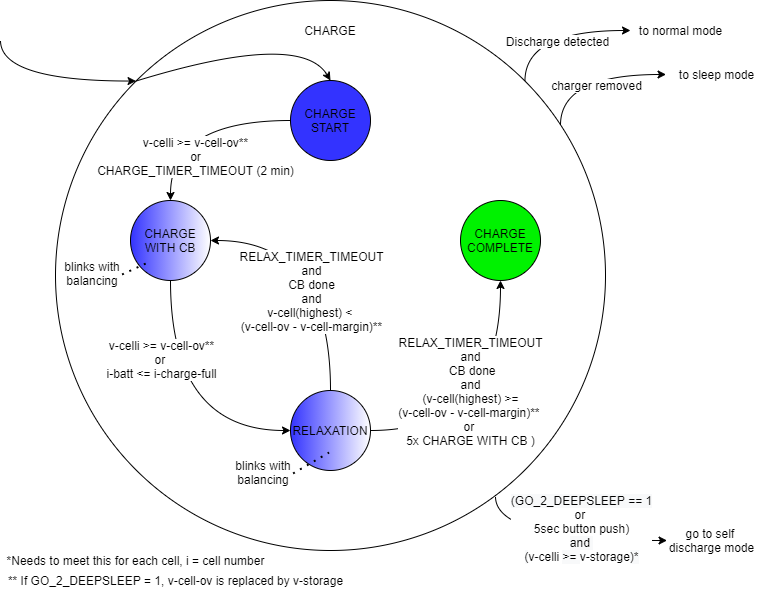

The diagram above was exported from draw.io. Its source (the exported page's mxGraphModel, read from the mxfile embedded in the PNG):
<mxGraphModel dx="236" dy="806" grid="1" gridSize="10" guides="1" tooltips="1" connect="1" arrows="1" fold="1" page="1" pageScale="1" pageWidth="850" pageHeight="1100" math="0" shadow="0">
  <root>
    <mxCell id="0" />
    <mxCell id="1" parent="0" />
    <mxCell id="lmjGvLI7ZMEDeu3vjjzw-1" style="edgeStyle=orthogonalEdgeStyle;curved=1;comic=0;orthogonalLoop=1;jettySize=auto;html=1;exitX=0;exitY=0;exitDx=0;exitDy=0;shadow=0;entryX=0;entryY=0;entryDx=0;entryDy=0;" parent="1" target="lmjGvLI7ZMEDeu3vjjzw-4" edge="1">
      <mxGeometry relative="1" as="geometry">
        <mxPoint x="929.9999999999998" y="50" as="sourcePoint" />
        <Array as="points">
          <mxPoint x="930" y="91" />
        </Array>
      </mxGeometry>
    </mxCell>
    <mxCell id="lmjGvLI7ZMEDeu3vjjzw-2" style="edgeStyle=orthogonalEdgeStyle;curved=1;comic=0;orthogonalLoop=1;jettySize=auto;html=1;exitX=0.8;exitY=0.902;exitDx=0;exitDy=0;shadow=0;exitPerimeter=0;entryX=0.06;entryY=0.5;entryDx=0;entryDy=0;entryPerimeter=0;" parent="1" source="lmjGvLI7ZMEDeu3vjjzw-4" target="lmjGvLI7ZMEDeu3vjjzw-26" edge="1">
      <mxGeometry relative="1" as="geometry">
        <mxPoint x="1610" y="520" as="targetPoint" />
        <Array as="points">
          <mxPoint x="1425" y="550" />
        </Array>
      </mxGeometry>
    </mxCell>
    <mxCell id="lmjGvLI7ZMEDeu3vjjzw-3" value="&lt;span style=&quot;background-color: rgb(248 , 249 , 250)&quot;&gt;(GO_2_DEEPSLEEP == 1&lt;br&gt;&lt;/span&gt;or&amp;nbsp;&lt;br&gt;5sec button push)&lt;br style=&quot;background-color: rgb(248 , 249 , 250)&quot;&gt;&lt;span style=&quot;background-color: rgb(248 , 249 , 250)&quot;&gt;and&amp;nbsp;&lt;br&gt;&lt;/span&gt;&lt;span style=&quot;background-color: rgb(248 , 249 , 250)&quot;&gt;(&lt;/span&gt;v-celli&amp;nbsp;&lt;span style=&quot;background-color: rgb(248 , 249 , 250)&quot;&gt;&amp;gt;= &lt;/span&gt;&lt;span style=&quot;font-size: 9.0pt ; font-family: &amp;#34;arial&amp;#34; , sans-serif&quot;&gt;v-storage&lt;/span&gt;&lt;span style=&quot;background-color: rgb(248 , 249 , 250)&quot;&gt;)*&lt;/span&gt;" style="text;html=1;align=center;verticalAlign=middle;resizable=0;points=[];labelBackgroundColor=#ffffff;" parent="lmjGvLI7ZMEDeu3vjjzw-2" vertex="1" connectable="0">
      <mxGeometry x="0.0281" y="7" relative="1" as="geometry">
        <mxPoint x="18.07" y="-6" as="offset" />
      </mxGeometry>
    </mxCell>
    <mxCell id="lmjGvLI7ZMEDeu3vjjzw-4" value="CHARGE&lt;br&gt;&lt;br&gt;&lt;br&gt;&lt;br&gt;&lt;br&gt;&lt;br&gt;&lt;br&gt;&lt;br&gt;&lt;br&gt;&lt;br&gt;&lt;br&gt;&lt;br&gt;&lt;br&gt;&lt;br&gt;&lt;br&gt;&lt;br&gt;&lt;br&gt;&lt;br&gt;&lt;br&gt;&lt;br&gt;&lt;br&gt;&lt;br&gt;&lt;br&gt;&lt;br&gt;&lt;br&gt;&lt;br&gt;&lt;br&gt;&lt;br&gt;&lt;br&gt;&lt;br&gt;&lt;br&gt;&lt;br&gt;&lt;br&gt;&lt;br&gt;&lt;br&gt;&lt;br&gt;" style="ellipse;whiteSpace=wrap;html=1;aspect=fixed;fillColor=none;" parent="1" vertex="1">
      <mxGeometry x="985" y="10" width="550" height="550" as="geometry" />
    </mxCell>
    <mxCell id="lmjGvLI7ZMEDeu3vjjzw-5" style="edgeStyle=orthogonalEdgeStyle;curved=1;orthogonalLoop=1;jettySize=auto;html=1;exitX=0.5;exitY=1;exitDx=0;exitDy=0;entryX=0;entryY=0.5;entryDx=0;entryDy=0;" parent="1" source="lmjGvLI7ZMEDeu3vjjzw-7" target="lmjGvLI7ZMEDeu3vjjzw-15" edge="1">
      <mxGeometry relative="1" as="geometry" />
    </mxCell>
    <mxCell id="lmjGvLI7ZMEDeu3vjjzw-6" value="v-celli &amp;gt;= v-cell-ov**&lt;br&gt;or &lt;br&gt;i-batt &amp;lt;=&amp;nbsp;&lt;span style=&quot;font-size: 9.0pt ; font-family: &amp;#34;arial&amp;#34; , sans-serif&quot;&gt;i-charge-full&lt;/span&gt;" style="text;html=1;align=center;verticalAlign=middle;resizable=0;points=[];labelBackgroundColor=#ffffff;" parent="lmjGvLI7ZMEDeu3vjjzw-5" vertex="1" connectable="0">
      <mxGeometry x="-0.5509" y="9" relative="1" as="geometry">
        <mxPoint x="-19" y="17.5" as="offset" />
      </mxGeometry>
    </mxCell>
    <mxCell id="lmjGvLI7ZMEDeu3vjjzw-7" value="CHARGE WITH CB" style="ellipse;whiteSpace=wrap;html=1;aspect=fixed;fillColor=#3333FF;gradientColor=#ffffff;gradientDirection=east;" parent="1" vertex="1">
      <mxGeometry x="1060" y="210" width="80" height="80" as="geometry" />
    </mxCell>
    <mxCell id="lmjGvLI7ZMEDeu3vjjzw-8" style="edgeStyle=orthogonalEdgeStyle;curved=1;orthogonalLoop=1;jettySize=auto;html=1;exitX=0;exitY=0.5;exitDx=0;exitDy=0;entryX=0.5;entryY=0;entryDx=0;entryDy=0;" parent="1" source="lmjGvLI7ZMEDeu3vjjzw-10" target="lmjGvLI7ZMEDeu3vjjzw-7" edge="1">
      <mxGeometry relative="1" as="geometry" />
    </mxCell>
    <mxCell id="lmjGvLI7ZMEDeu3vjjzw-9" value="v-celli &amp;gt;= v-cell-ov**&lt;br&gt;or&lt;br&gt;CHARGE_TIMER_TIMEOUT (2 min)" style="text;html=1;align=center;verticalAlign=middle;resizable=0;points=[];labelBackgroundColor=#ffffff;" parent="lmjGvLI7ZMEDeu3vjjzw-8" vertex="1" connectable="0">
      <mxGeometry x="-0.193" y="22" relative="1" as="geometry">
        <mxPoint x="-14.999999999999998" y="13" as="offset" />
      </mxGeometry>
    </mxCell>
    <mxCell id="lmjGvLI7ZMEDeu3vjjzw-10" value="CHARGE START" style="ellipse;whiteSpace=wrap;html=1;aspect=fixed;fillColor=#3333FF;" parent="1" vertex="1">
      <mxGeometry x="1220" y="90" width="80" height="80" as="geometry" />
    </mxCell>
    <mxCell id="lmjGvLI7ZMEDeu3vjjzw-11" style="edgeStyle=orthogonalEdgeStyle;curved=1;orthogonalLoop=1;jettySize=auto;html=1;exitX=1;exitY=0.5;exitDx=0;exitDy=0;entryX=0.5;entryY=1;entryDx=0;entryDy=0;" parent="1" source="lmjGvLI7ZMEDeu3vjjzw-15" target="lmjGvLI7ZMEDeu3vjjzw-16" edge="1">
      <mxGeometry relative="1" as="geometry" />
    </mxCell>
    <mxCell id="lmjGvLI7ZMEDeu3vjjzw-12" value="RELAX_TIMER_TIMEOUT&lt;br&gt;and&lt;br&gt;&amp;nbsp;CB done&lt;br&gt;and&lt;br&gt;&amp;nbsp;(v-cell(highest) &amp;gt;=&amp;nbsp;&lt;br&gt;(v-cell-ov -&amp;nbsp;&lt;span style=&quot;font-size: 9.0pt ; font-family: &amp;#34;arial&amp;#34; , sans-serif&quot;&gt;v-cell-margin&lt;/span&gt;)**&amp;nbsp;&lt;br&gt;or&amp;nbsp;&lt;br&gt;5x CHARGE WITH CB )" style="text;html=1;align=center;verticalAlign=middle;resizable=0;points=[];labelBackgroundColor=#ffffff;" parent="lmjGvLI7ZMEDeu3vjjzw-11" vertex="1" connectable="0">
      <mxGeometry x="-0.1481" y="31" relative="1" as="geometry">
        <mxPoint x="-19.17" y="-9" as="offset" />
      </mxGeometry>
    </mxCell>
    <mxCell id="lmjGvLI7ZMEDeu3vjjzw-13" style="edgeStyle=orthogonalEdgeStyle;curved=1;orthogonalLoop=1;jettySize=auto;html=1;exitX=0.5;exitY=0;exitDx=0;exitDy=0;entryX=1;entryY=0.5;entryDx=0;entryDy=0;" parent="1" source="lmjGvLI7ZMEDeu3vjjzw-15" target="lmjGvLI7ZMEDeu3vjjzw-7" edge="1">
      <mxGeometry relative="1" as="geometry" />
    </mxCell>
    <mxCell id="lmjGvLI7ZMEDeu3vjjzw-14" value="RELAX_TIMER_TIMEOUT&lt;br&gt;and&lt;br&gt;CB done&lt;br&gt;and&lt;br&gt;v-cell(highest) &amp;lt;&amp;nbsp;&lt;br&gt;(v-cell-ov -&amp;nbsp;&lt;span style=&quot;font-family: &amp;#34;arial&amp;#34; , sans-serif&quot;&gt;v-cell-margin&lt;/span&gt;)**" style="text;html=1;align=center;verticalAlign=middle;resizable=0;points=[];labelBackgroundColor=#ffffff;" parent="lmjGvLI7ZMEDeu3vjjzw-13" vertex="1" connectable="0">
      <mxGeometry x="-0.2386" y="31" relative="1" as="geometry">
        <mxPoint x="11" y="3" as="offset" />
      </mxGeometry>
    </mxCell>
    <mxCell id="lmjGvLI7ZMEDeu3vjjzw-15" value="RELAXATION" style="ellipse;whiteSpace=wrap;html=1;aspect=fixed;fillColor=#3333FF;gradientColor=#ffffff;gradientDirection=east;" parent="1" vertex="1">
      <mxGeometry x="1220" y="400" width="80" height="80" as="geometry" />
    </mxCell>
    <mxCell id="lmjGvLI7ZMEDeu3vjjzw-16" value="CHARGE COMPLETE" style="ellipse;whiteSpace=wrap;html=1;aspect=fixed;fillColor=#00F200;" parent="1" vertex="1">
      <mxGeometry x="1390" y="210" width="80" height="80" as="geometry" />
    </mxCell>
    <mxCell id="lmjGvLI7ZMEDeu3vjjzw-17" value="" style="endArrow=classic;html=1;entryX=0.5;entryY=0;entryDx=0;entryDy=0;curved=1;exitX=0;exitY=0;exitDx=0;exitDy=0;" parent="1" source="lmjGvLI7ZMEDeu3vjjzw-4" target="lmjGvLI7ZMEDeu3vjjzw-10" edge="1">
      <mxGeometry width="50" height="50" relative="1" as="geometry">
        <mxPoint x="1140" y="70" as="sourcePoint" />
        <mxPoint x="1130" y="30" as="targetPoint" />
        <Array as="points">
          <mxPoint x="1230" y="40" />
        </Array>
      </mxGeometry>
    </mxCell>
    <mxCell id="lmjGvLI7ZMEDeu3vjjzw-18" style="edgeStyle=orthogonalEdgeStyle;curved=1;orthogonalLoop=1;jettySize=auto;html=1;exitX=1;exitY=0;exitDx=0;exitDy=0;comic=0;shadow=0;arcSize=0;" parent="1" edge="1">
      <mxGeometry relative="1" as="geometry">
        <mxPoint x="1559.9999999999998" y="40" as="targetPoint" />
        <mxPoint x="1454.4543648263004" y="90.54563517369934" as="sourcePoint" />
        <Array as="points">
          <mxPoint x="1454" y="40" />
        </Array>
      </mxGeometry>
    </mxCell>
    <mxCell id="lmjGvLI7ZMEDeu3vjjzw-19" value="Discharge detected" style="text;html=1;align=center;verticalAlign=middle;resizable=0;points=[];labelBackgroundColor=#ffffff;" parent="lmjGvLI7ZMEDeu3vjjzw-18" vertex="1" connectable="0">
      <mxGeometry x="0.3609" y="1" relative="1" as="geometry">
        <mxPoint x="-23.119999999999997" y="11" as="offset" />
      </mxGeometry>
    </mxCell>
    <mxCell id="lmjGvLI7ZMEDeu3vjjzw-20" value="to normal mode" style="text;html=1;align=center;verticalAlign=middle;resizable=0;points=[];autosize=1;" parent="1" vertex="1">
      <mxGeometry x="1560" y="30" width="100" height="20" as="geometry" />
    </mxCell>
    <mxCell id="lmjGvLI7ZMEDeu3vjjzw-21" style="edgeStyle=orthogonalEdgeStyle;curved=1;orthogonalLoop=1;jettySize=auto;html=1;exitX=1;exitY=0;exitDx=0;exitDy=0;comic=0;shadow=0;arcSize=0;" parent="1" edge="1">
      <mxGeometry relative="1" as="geometry">
        <mxPoint x="1595.55" y="84" as="targetPoint" />
        <mxPoint x="1490.0043648263006" y="134.54563517369934" as="sourcePoint" />
        <Array as="points">
          <mxPoint x="1489.55" y="84" />
        </Array>
      </mxGeometry>
    </mxCell>
    <mxCell id="lmjGvLI7ZMEDeu3vjjzw-22" value="charger removed&lt;br&gt;" style="text;html=1;align=center;verticalAlign=middle;resizable=0;points=[];labelBackgroundColor=#ffffff;" parent="lmjGvLI7ZMEDeu3vjjzw-21" vertex="1" connectable="0">
      <mxGeometry x="0.3609" y="1" relative="1" as="geometry">
        <mxPoint x="-19.9" y="11" as="offset" />
      </mxGeometry>
    </mxCell>
    <mxCell id="lmjGvLI7ZMEDeu3vjjzw-23" value="to sleep mode" style="text;html=1;align=center;verticalAlign=middle;resizable=0;points=[];autosize=1;" parent="1" vertex="1">
      <mxGeometry x="1600.55" y="74" width="90" height="20" as="geometry" />
    </mxCell>
    <mxCell id="lmjGvLI7ZMEDeu3vjjzw-24" value="*Needs to meet this for each cell, i = cell number" style="text;html=1;align=center;verticalAlign=middle;resizable=0;points=[];autosize=1;" parent="1" vertex="1">
      <mxGeometry x="930" y="560" width="270" height="20" as="geometry" />
    </mxCell>
    <mxCell id="lmjGvLI7ZMEDeu3vjjzw-25" value="** If GO_2_DEEPSLEEP = 1, v-cell-ov is replaced by&amp;nbsp;&lt;span style=&quot;font-size: 9.0pt ; font-family: &amp;#34;arial&amp;#34; , sans-serif&quot;&gt;v-storage&lt;/span&gt;" style="text;html=1;align=center;verticalAlign=middle;resizable=0;points=[];autosize=1;" parent="1" vertex="1">
      <mxGeometry x="930" y="580" width="350" height="20" as="geometry" />
    </mxCell>
    <mxCell id="lmjGvLI7ZMEDeu3vjjzw-26" value="go to self &lt;br&gt;discharge mode" style="text;html=1;align=center;verticalAlign=middle;resizable=0;points=[];autosize=1;" parent="1" vertex="1">
      <mxGeometry x="1590.55" y="535" width="100" height="30" as="geometry" />
    </mxCell>
    <mxCell id="lmjGvLI7ZMEDeu3vjjzw-27" value="blinks with balancing" style="text;html=1;strokeColor=none;fillColor=none;align=center;verticalAlign=middle;whiteSpace=wrap;rounded=0;shadow=0;sketch=0;" parent="1" vertex="1">
      <mxGeometry x="981.55" y="273" width="80" height="20" as="geometry" />
    </mxCell>
    <mxCell id="lmjGvLI7ZMEDeu3vjjzw-28" value="" style="endArrow=none;dashed=1;html=1;dashPattern=1 3;strokeWidth=2;exitX=0.875;exitY=0.55;exitDx=0;exitDy=0;exitPerimeter=0;entryX=0.244;entryY=0.763;entryDx=0;entryDy=0;entryPerimeter=0;" parent="1" source="lmjGvLI7ZMEDeu3vjjzw-27" target="lmjGvLI7ZMEDeu3vjjzw-7" edge="1">
      <mxGeometry width="50" height="50" relative="1" as="geometry">
        <mxPoint x="1140.55" y="310" as="sourcePoint" />
        <mxPoint x="1190.55" y="260" as="targetPoint" />
      </mxGeometry>
    </mxCell>
    <mxCell id="lmjGvLI7ZMEDeu3vjjzw-29" value="blinks with balancing" style="text;html=1;strokeColor=none;fillColor=none;align=center;verticalAlign=middle;whiteSpace=wrap;rounded=0;shadow=0;sketch=0;" parent="1" vertex="1">
      <mxGeometry x="1152.58" y="471.96000000000004" width="80" height="20" as="geometry" />
    </mxCell>
    <mxCell id="lmjGvLI7ZMEDeu3vjjzw-30" value="" style="endArrow=none;dashed=1;html=1;dashPattern=1 3;strokeWidth=2;exitX=0.875;exitY=0.55;exitDx=0;exitDy=0;exitPerimeter=0;entryX=0.482;entryY=0.775;entryDx=0;entryDy=0;entryPerimeter=0;" parent="1" source="lmjGvLI7ZMEDeu3vjjzw-29" target="lmjGvLI7ZMEDeu3vjjzw-15" edge="1">
      <mxGeometry width="50" height="50" relative="1" as="geometry">
        <mxPoint x="1311.58" y="508.96000000000004" as="sourcePoint" />
        <mxPoint x="1250.5499999999997" y="470.0000000000002" as="targetPoint" />
      </mxGeometry>
    </mxCell>
  </root>
</mxGraphModel>